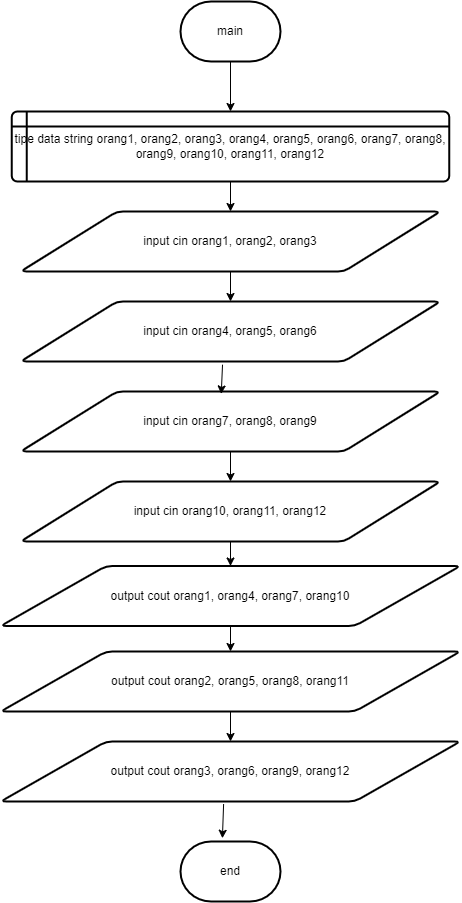

The diagram above was exported from draw.io. Its source (the exported page's mxGraphModel, read from the mxfile embedded in the PNG):
<mxGraphModel dx="1375" dy="762" grid="1" gridSize="10" guides="1" tooltips="1" connect="1" arrows="1" fold="1" page="1" pageScale="1" pageWidth="827" pageHeight="1169" math="0" shadow="0">
  <root>
    <mxCell id="0" />
    <mxCell id="1" parent="0" />
    <mxCell id="i5ihBM_yiYAeKVKDcdXh-1" value="main" style="strokeWidth=2;html=1;shape=mxgraph.flowchart.terminator;whiteSpace=wrap;" vertex="1" parent="1">
      <mxGeometry x="330" y="20" width="100" height="60" as="geometry" />
    </mxCell>
    <mxCell id="i5ihBM_yiYAeKVKDcdXh-2" value="" style="endArrow=classic;html=1;rounded=0;exitX=0.5;exitY=1;exitDx=0;exitDy=0;exitPerimeter=0;" edge="1" parent="1" source="i5ihBM_yiYAeKVKDcdXh-1" target="i5ihBM_yiYAeKVKDcdXh-3">
      <mxGeometry width="50" height="50" relative="1" as="geometry">
        <mxPoint x="360" y="250" as="sourcePoint" />
        <mxPoint x="380" y="130" as="targetPoint" />
      </mxGeometry>
    </mxCell>
    <mxCell id="i5ihBM_yiYAeKVKDcdXh-3" value="tipe data string orang1, orang2, orang3, orang4, orang5, orang6, orang7, orang8, orang9, orang10, orang11, orang12" style="shape=internalStorage;whiteSpace=wrap;html=1;dx=15;dy=15;rounded=1;arcSize=8;strokeWidth=2;" vertex="1" parent="1">
      <mxGeometry x="161.25" y="130" width="437.5" height="70" as="geometry" />
    </mxCell>
    <mxCell id="i5ihBM_yiYAeKVKDcdXh-4" value="input cin orang1, orang2, orang3" style="shape=parallelogram;html=1;strokeWidth=2;perimeter=parallelogramPerimeter;whiteSpace=wrap;rounded=1;arcSize=12;size=0.23;" vertex="1" parent="1">
      <mxGeometry x="170" y="230" width="420" height="60" as="geometry" />
    </mxCell>
    <mxCell id="i5ihBM_yiYAeKVKDcdXh-5" value="input cin orang4, orang5, orang6" style="shape=parallelogram;html=1;strokeWidth=2;perimeter=parallelogramPerimeter;whiteSpace=wrap;rounded=1;arcSize=12;size=0.23;" vertex="1" parent="1">
      <mxGeometry x="170" y="320" width="420" height="60" as="geometry" />
    </mxCell>
    <mxCell id="i5ihBM_yiYAeKVKDcdXh-6" value="input cin orang7, orang8, orang9" style="shape=parallelogram;html=1;strokeWidth=2;perimeter=parallelogramPerimeter;whiteSpace=wrap;rounded=1;arcSize=12;size=0.23;" vertex="1" parent="1">
      <mxGeometry x="170" y="410" width="420" height="60" as="geometry" />
    </mxCell>
    <mxCell id="i5ihBM_yiYAeKVKDcdXh-7" value="input cin orang10, orang11, orang12" style="shape=parallelogram;html=1;strokeWidth=2;perimeter=parallelogramPerimeter;whiteSpace=wrap;rounded=1;arcSize=12;size=0.23;" vertex="1" parent="1">
      <mxGeometry x="170" y="500" width="420" height="60" as="geometry" />
    </mxCell>
    <mxCell id="i5ihBM_yiYAeKVKDcdXh-8" value="output cout orang1, orang4, orang7, orang10" style="shape=parallelogram;html=1;strokeWidth=2;perimeter=parallelogramPerimeter;whiteSpace=wrap;rounded=1;arcSize=12;size=0.23;" vertex="1" parent="1">
      <mxGeometry x="150" y="584.5" width="460" height="60" as="geometry" />
    </mxCell>
    <mxCell id="i5ihBM_yiYAeKVKDcdXh-9" value="output cout orang2, orang5, orang8, orang11" style="shape=parallelogram;html=1;strokeWidth=2;perimeter=parallelogramPerimeter;whiteSpace=wrap;rounded=1;arcSize=12;size=0.23;" vertex="1" parent="1">
      <mxGeometry x="150" y="670" width="460" height="60" as="geometry" />
    </mxCell>
    <mxCell id="i5ihBM_yiYAeKVKDcdXh-10" value="output cout orang3, orang6, orang9, orang12" style="shape=parallelogram;html=1;strokeWidth=2;perimeter=parallelogramPerimeter;whiteSpace=wrap;rounded=1;arcSize=12;size=0.23;" vertex="1" parent="1">
      <mxGeometry x="150" y="760" width="460" height="60" as="geometry" />
    </mxCell>
    <mxCell id="i5ihBM_yiYAeKVKDcdXh-11" value="end" style="strokeWidth=2;html=1;shape=mxgraph.flowchart.terminator;whiteSpace=wrap;" vertex="1" parent="1">
      <mxGeometry x="330" y="860" width="100" height="60" as="geometry" />
    </mxCell>
    <mxCell id="i5ihBM_yiYAeKVKDcdXh-13" value="" style="endArrow=classic;html=1;rounded=0;exitX=0.5;exitY=1;exitDx=0;exitDy=0;entryX=0.5;entryY=0;entryDx=0;entryDy=0;" edge="1" parent="1" source="i5ihBM_yiYAeKVKDcdXh-3" target="i5ihBM_yiYAeKVKDcdXh-4">
      <mxGeometry width="50" height="50" relative="1" as="geometry">
        <mxPoint x="350" y="270" as="sourcePoint" />
        <mxPoint x="400" y="220" as="targetPoint" />
      </mxGeometry>
    </mxCell>
    <mxCell id="i5ihBM_yiYAeKVKDcdXh-14" value="" style="endArrow=classic;html=1;rounded=0;exitX=0.5;exitY=1;exitDx=0;exitDy=0;entryX=0.5;entryY=0;entryDx=0;entryDy=0;" edge="1" parent="1" source="i5ihBM_yiYAeKVKDcdXh-4" target="i5ihBM_yiYAeKVKDcdXh-5">
      <mxGeometry width="50" height="50" relative="1" as="geometry">
        <mxPoint x="350" y="270" as="sourcePoint" />
        <mxPoint x="400" y="220" as="targetPoint" />
      </mxGeometry>
    </mxCell>
    <mxCell id="i5ihBM_yiYAeKVKDcdXh-15" value="" style="endArrow=classic;html=1;rounded=0;exitX=0.481;exitY=1.053;exitDx=0;exitDy=0;exitPerimeter=0;entryX=0.478;entryY=0.041;entryDx=0;entryDy=0;entryPerimeter=0;" edge="1" parent="1" source="i5ihBM_yiYAeKVKDcdXh-5" target="i5ihBM_yiYAeKVKDcdXh-6">
      <mxGeometry width="50" height="50" relative="1" as="geometry">
        <mxPoint x="370" y="400" as="sourcePoint" />
        <mxPoint x="400" y="460" as="targetPoint" />
      </mxGeometry>
    </mxCell>
    <mxCell id="i5ihBM_yiYAeKVKDcdXh-16" value="" style="endArrow=classic;html=1;rounded=0;exitX=0.5;exitY=1;exitDx=0;exitDy=0;entryX=0.5;entryY=0;entryDx=0;entryDy=0;" edge="1" parent="1" source="i5ihBM_yiYAeKVKDcdXh-6" target="i5ihBM_yiYAeKVKDcdXh-7">
      <mxGeometry width="50" height="50" relative="1" as="geometry">
        <mxPoint x="350" y="510" as="sourcePoint" />
        <mxPoint x="400" y="460" as="targetPoint" />
      </mxGeometry>
    </mxCell>
    <mxCell id="i5ihBM_yiYAeKVKDcdXh-17" value="" style="endArrow=classic;html=1;rounded=0;exitX=0.5;exitY=1;exitDx=0;exitDy=0;entryX=0.5;entryY=0;entryDx=0;entryDy=0;" edge="1" parent="1" source="i5ihBM_yiYAeKVKDcdXh-7" target="i5ihBM_yiYAeKVKDcdXh-8">
      <mxGeometry width="50" height="50" relative="1" as="geometry">
        <mxPoint x="350" y="510" as="sourcePoint" />
        <mxPoint x="400" y="460" as="targetPoint" />
      </mxGeometry>
    </mxCell>
    <mxCell id="i5ihBM_yiYAeKVKDcdXh-18" value="" style="endArrow=classic;html=1;rounded=0;exitX=0.5;exitY=1;exitDx=0;exitDy=0;" edge="1" parent="1" source="i5ihBM_yiYAeKVKDcdXh-8" target="i5ihBM_yiYAeKVKDcdXh-9">
      <mxGeometry width="50" height="50" relative="1" as="geometry">
        <mxPoint x="350" y="800" as="sourcePoint" />
        <mxPoint x="400" y="750" as="targetPoint" />
      </mxGeometry>
    </mxCell>
    <mxCell id="i5ihBM_yiYAeKVKDcdXh-19" value="" style="endArrow=classic;html=1;rounded=0;exitX=0.5;exitY=1;exitDx=0;exitDy=0;entryX=0.5;entryY=0;entryDx=0;entryDy=0;" edge="1" parent="1" source="i5ihBM_yiYAeKVKDcdXh-9" target="i5ihBM_yiYAeKVKDcdXh-10">
      <mxGeometry width="50" height="50" relative="1" as="geometry">
        <mxPoint x="350" y="800" as="sourcePoint" />
        <mxPoint x="400" y="750" as="targetPoint" />
      </mxGeometry>
    </mxCell>
    <mxCell id="i5ihBM_yiYAeKVKDcdXh-20" value="" style="endArrow=classic;html=1;rounded=0;exitX=0.485;exitY=1.043;exitDx=0;exitDy=0;exitPerimeter=0;entryX=0.419;entryY=-0.054;entryDx=0;entryDy=0;entryPerimeter=0;" edge="1" parent="1" source="i5ihBM_yiYAeKVKDcdXh-10" target="i5ihBM_yiYAeKVKDcdXh-11">
      <mxGeometry width="50" height="50" relative="1" as="geometry">
        <mxPoint x="350" y="800" as="sourcePoint" />
        <mxPoint x="400" y="750" as="targetPoint" />
      </mxGeometry>
    </mxCell>
  </root>
</mxGraphModel>